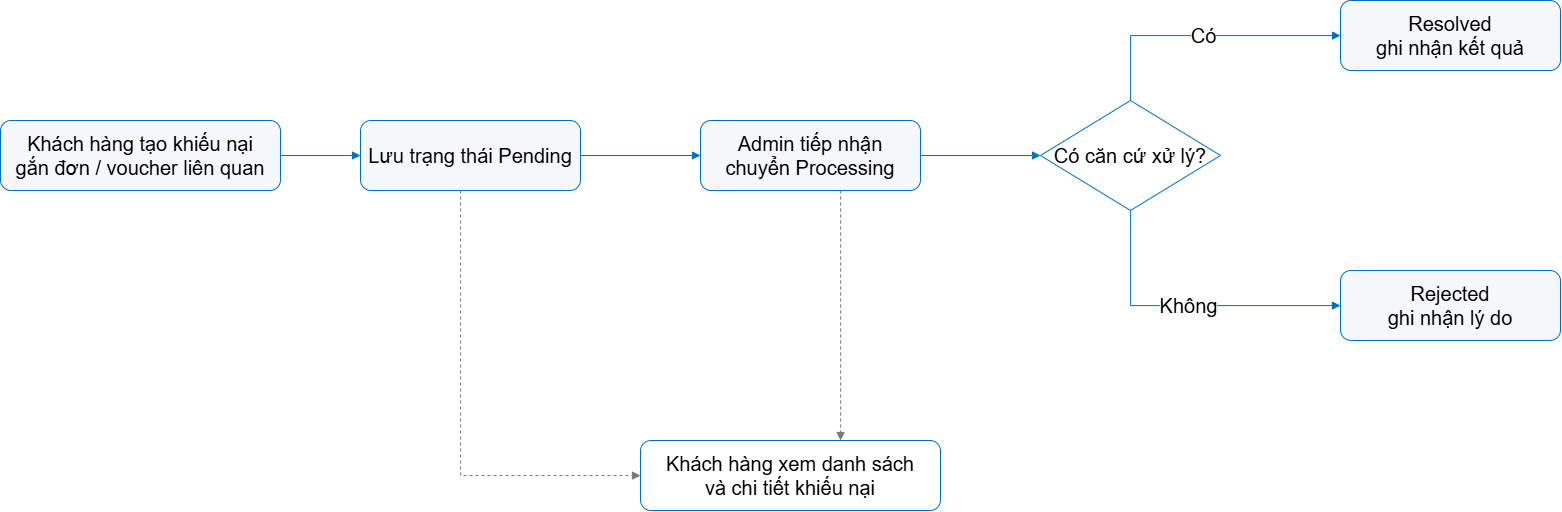

The diagram above was exported from draw.io. Its source (the exported page's mxGraphModel, read from the mxfile embedded in the PNG):
<mxGraphModel dx="2293" dy="1020" grid="1" gridSize="10" guides="1" tooltips="1" connect="1" arrows="1" fold="1" page="1" pageScale="1" pageWidth="827" pageHeight="1169" math="0" shadow="0">
  <root>
    <mxCell id="0" />
    <mxCell id="1" parent="0" />
    <mxCell id="OFxEQ_ma80eavyf5aQLV-1" parent="1" style="rounded=1;whiteSpace=wrap;html=1;fillColor=#f5f7fa;strokeColor=#0070c0;fontSize=20;" value="Khách hàng tạo khiếu nại&lt;br&gt;gắn đơn / voucher liên quan" vertex="1">
      <mxGeometry height="70" width="280" x="60" y="200" as="geometry" />
    </mxCell>
    <mxCell id="OFxEQ_ma80eavyf5aQLV-2" parent="1" style="rounded=1;whiteSpace=wrap;html=1;fillColor=#f5f7fa;strokeColor=#0070c0;fontSize=20;" value="Lưu trạng thái Pending" vertex="1">
      <mxGeometry height="70" width="220" x="420" y="200" as="geometry" />
    </mxCell>
    <mxCell id="OFxEQ_ma80eavyf5aQLV-3" parent="1" style="rounded=1;whiteSpace=wrap;html=1;fillColor=#f5f7fa;strokeColor=#0070c0;fontSize=20;" value="Admin tiếp nhận&lt;br&gt;chuyển Processing" vertex="1">
      <mxGeometry height="70" width="220" x="760" y="200" as="geometry" />
    </mxCell>
    <mxCell id="OFxEQ_ma80eavyf5aQLV-4" parent="1" style="rhombus;whiteSpace=wrap;html=1;fillColor=#ffffff;strokeColor=#0070c0;fontSize=20;" value="Có căn cứ xử lý?" vertex="1">
      <mxGeometry height="110" width="180" x="1100" y="180" as="geometry" />
    </mxCell>
    <mxCell id="OFxEQ_ma80eavyf5aQLV-5" parent="1" style="rounded=1;whiteSpace=wrap;html=1;fillColor=#f5f7fa;strokeColor=#0070c0;fontSize=20;" value="Resolved&lt;br&gt;ghi nhận kết quả" vertex="1">
      <mxGeometry height="70" width="220" x="1400" y="80" as="geometry" />
    </mxCell>
    <mxCell id="OFxEQ_ma80eavyf5aQLV-6" parent="1" style="rounded=1;whiteSpace=wrap;html=1;fillColor=#f5f7fa;strokeColor=#0070c0;fontSize=20;" value="Rejected&lt;br&gt;ghi nhận lý do" vertex="1">
      <mxGeometry height="70" width="220" x="1400" y="350" as="geometry" />
    </mxCell>
    <mxCell id="OFxEQ_ma80eavyf5aQLV-7" parent="1" style="rounded=1;whiteSpace=wrap;html=1;fillColor=#ffffff;strokeColor=#0070c0;fontSize=20;" value="Khách hàng xem danh sách&lt;br&gt;và chi tiết khiếu nại" vertex="1">
      <mxGeometry height="70" width="300" x="700" y="520" as="geometry" />
    </mxCell>
    <mxCell id="OFxEQ_ma80eavyf5aQLV-8" edge="1" parent="1" source="OFxEQ_ma80eavyf5aQLV-1" style="edgeStyle=orthogonalEdgeStyle;rounded=0;orthogonalLoop=1;jettySize=auto;html=1;endArrow=block;endFill=1;strokeColor=#0070c0;fontSize=20;" target="OFxEQ_ma80eavyf5aQLV-2" value="">
      <mxGeometry relative="1" as="geometry" />
    </mxCell>
    <mxCell id="OFxEQ_ma80eavyf5aQLV-9" edge="1" parent="1" source="OFxEQ_ma80eavyf5aQLV-2" style="edgeStyle=orthogonalEdgeStyle;rounded=0;orthogonalLoop=1;jettySize=auto;html=1;endArrow=block;endFill=1;strokeColor=#0070c0;fontSize=20;" target="OFxEQ_ma80eavyf5aQLV-3" value="">
      <mxGeometry relative="1" as="geometry" />
    </mxCell>
    <mxCell id="OFxEQ_ma80eavyf5aQLV-10" edge="1" parent="1" source="OFxEQ_ma80eavyf5aQLV-3" style="edgeStyle=orthogonalEdgeStyle;rounded=0;orthogonalLoop=1;jettySize=auto;html=1;endArrow=block;endFill=1;strokeColor=#0070c0;fontSize=20;" target="OFxEQ_ma80eavyf5aQLV-4" value="">
      <mxGeometry relative="1" as="geometry" />
    </mxCell>
    <mxCell id="OFxEQ_ma80eavyf5aQLV-11" edge="1" parent="1" source="OFxEQ_ma80eavyf5aQLV-4" style="edgeStyle=orthogonalEdgeStyle;rounded=0;orthogonalLoop=1;jettySize=auto;html=1;endArrow=block;endFill=1;strokeColor=#0070c0;fontSize=20;" target="OFxEQ_ma80eavyf5aQLV-5" value="Có">
      <mxGeometry relative="1" as="geometry">
        <Array as="points">
          <mxPoint x="1190" y="115" />
        </Array>
      </mxGeometry>
    </mxCell>
    <mxCell id="OFxEQ_ma80eavyf5aQLV-12" edge="1" parent="1" source="OFxEQ_ma80eavyf5aQLV-4" style="edgeStyle=orthogonalEdgeStyle;rounded=0;orthogonalLoop=1;jettySize=auto;html=1;endArrow=block;endFill=1;strokeColor=#0070c0;fontSize=20;" target="OFxEQ_ma80eavyf5aQLV-6" value="Không">
      <mxGeometry relative="1" as="geometry">
        <Array as="points">
          <mxPoint x="1190" y="385" />
        </Array>
      </mxGeometry>
    </mxCell>
    <mxCell id="OFxEQ_ma80eavyf5aQLV-13" edge="1" parent="1" source="OFxEQ_ma80eavyf5aQLV-2" style="edgeStyle=orthogonalEdgeStyle;rounded=0;orthogonalLoop=1;jettySize=auto;html=1;endArrow=block;endFill=1;dashed=1;strokeColor=#777777;fontSize=20;" target="OFxEQ_ma80eavyf5aQLV-7" value="">
      <mxGeometry relative="1" as="geometry">
        <Array as="points">
          <mxPoint x="520" y="555" />
        </Array>
      </mxGeometry>
    </mxCell>
    <mxCell id="OFxEQ_ma80eavyf5aQLV-14" edge="1" parent="1" source="OFxEQ_ma80eavyf5aQLV-3" style="edgeStyle=orthogonalEdgeStyle;rounded=0;orthogonalLoop=1;jettySize=auto;html=1;endArrow=block;endFill=1;dashed=1;strokeColor=#777777;fontSize=20;" target="OFxEQ_ma80eavyf5aQLV-7" value="">
      <mxGeometry relative="1" as="geometry">
        <Array as="points">
          <mxPoint x="900" y="330" />
          <mxPoint x="900" y="330" />
        </Array>
      </mxGeometry>
    </mxCell>
  </root>
</mxGraphModel>